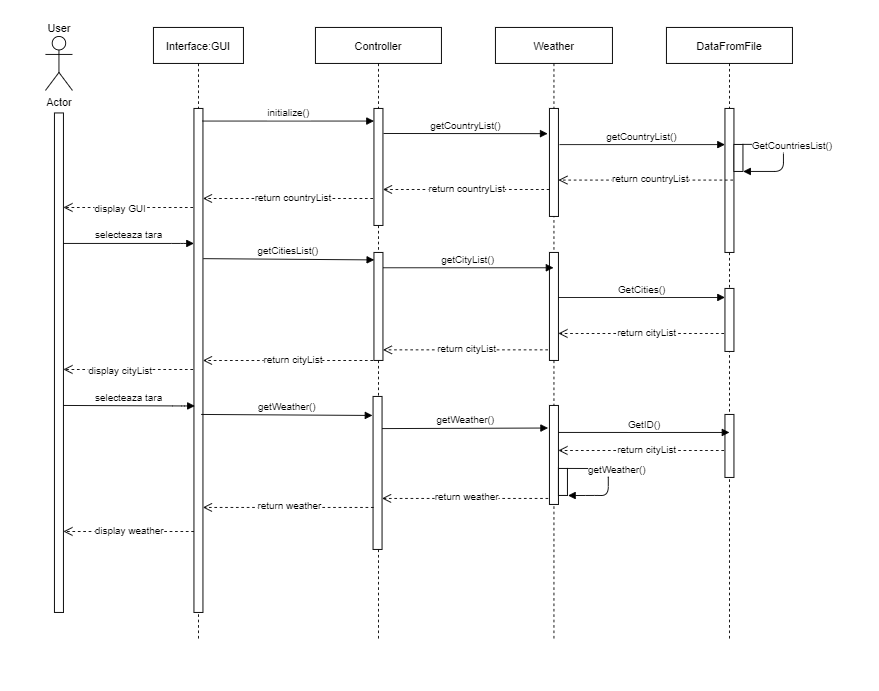

The diagram above was exported from draw.io. Its source (the exported page's mxGraphModel, read from the mxfile embedded in the PNG):
<mxGraphModel dx="1826" dy="840" grid="1" gridSize="10" guides="1" tooltips="1" connect="1" arrows="1" fold="1" page="1" pageScale="1" pageWidth="827" pageHeight="1169" math="0" shadow="0">
  <root>
    <mxCell id="0" />
    <mxCell id="1" parent="0" />
    <mxCell id="tqxQwsBHy75nKkF6mZzN-1" value="Interface:GUI" style="shape=umlLifeline;perimeter=lifelinePerimeter;container=1;collapsible=0;recursiveResize=0;rounded=0;shadow=0;strokeWidth=1;" vertex="1" parent="1">
      <mxGeometry x="170" y="40" width="100" height="680" as="geometry" />
    </mxCell>
    <mxCell id="tqxQwsBHy75nKkF6mZzN-2" value="" style="points=[];perimeter=orthogonalPerimeter;rounded=0;shadow=0;strokeWidth=1;" vertex="1" parent="tqxQwsBHy75nKkF6mZzN-1">
      <mxGeometry x="45" y="90" width="10" height="560" as="geometry" />
    </mxCell>
    <mxCell id="tqxQwsBHy75nKkF6mZzN-3" value="Controller" style="shape=umlLifeline;perimeter=lifelinePerimeter;container=1;collapsible=0;recursiveResize=0;rounded=0;shadow=0;strokeWidth=1;" vertex="1" parent="1">
      <mxGeometry x="350" y="40" width="140" height="680" as="geometry" />
    </mxCell>
    <mxCell id="tqxQwsBHy75nKkF6mZzN-4" value="" style="points=[];perimeter=orthogonalPerimeter;rounded=0;shadow=0;strokeWidth=1;" vertex="1" parent="tqxQwsBHy75nKkF6mZzN-3">
      <mxGeometry x="65" y="90" width="10" height="130" as="geometry" />
    </mxCell>
    <mxCell id="tqxQwsBHy75nKkF6mZzN-39" value="" style="points=[];perimeter=orthogonalPerimeter;rounded=0;shadow=0;strokeWidth=1;" vertex="1" parent="tqxQwsBHy75nKkF6mZzN-3">
      <mxGeometry x="65" y="250" width="10" height="120" as="geometry" />
    </mxCell>
    <mxCell id="tqxQwsBHy75nKkF6mZzN-55" value="" style="points=[];perimeter=orthogonalPerimeter;rounded=0;shadow=0;strokeWidth=1;" vertex="1" parent="tqxQwsBHy75nKkF6mZzN-3">
      <mxGeometry x="64" y="410" width="10" height="170" as="geometry" />
    </mxCell>
    <mxCell id="tqxQwsBHy75nKkF6mZzN-6" value="Actor" style="shape=umlActor;verticalLabelPosition=bottom;verticalAlign=top;html=1;outlineConnect=0;" vertex="1" parent="1">
      <mxGeometry x="50" y="50" width="30" height="60" as="geometry" />
    </mxCell>
    <mxCell id="tqxQwsBHy75nKkF6mZzN-7" value="User" style="text;html=1;align=center;verticalAlign=middle;resizable=0;points=[];autosize=1;" vertex="1" parent="1">
      <mxGeometry x="45" y="30" width="40" height="20" as="geometry" />
    </mxCell>
    <mxCell id="tqxQwsBHy75nKkF6mZzN-8" value="" style="points=[];perimeter=orthogonalPerimeter;rounded=0;shadow=0;strokeWidth=1;" vertex="1" parent="1">
      <mxGeometry x="60" y="135" width="10" height="555" as="geometry" />
    </mxCell>
    <mxCell id="tqxQwsBHy75nKkF6mZzN-10" value="Weather" style="shape=umlLifeline;perimeter=lifelinePerimeter;container=1;collapsible=0;recursiveResize=0;rounded=0;shadow=0;strokeWidth=1;" vertex="1" parent="1">
      <mxGeometry x="550" y="40" width="130" height="680" as="geometry" />
    </mxCell>
    <mxCell id="tqxQwsBHy75nKkF6mZzN-11" value="" style="points=[];perimeter=orthogonalPerimeter;rounded=0;shadow=0;strokeWidth=1;" vertex="1" parent="tqxQwsBHy75nKkF6mZzN-10">
      <mxGeometry x="60" y="90" width="10" height="120" as="geometry" />
    </mxCell>
    <mxCell id="tqxQwsBHy75nKkF6mZzN-41" value="" style="points=[];perimeter=orthogonalPerimeter;rounded=0;shadow=0;strokeWidth=1;" vertex="1" parent="tqxQwsBHy75nKkF6mZzN-10">
      <mxGeometry x="60" y="250" width="10" height="120" as="geometry" />
    </mxCell>
    <mxCell id="tqxQwsBHy75nKkF6mZzN-57" value="" style="points=[];perimeter=orthogonalPerimeter;rounded=0;shadow=0;strokeWidth=1;" vertex="1" parent="tqxQwsBHy75nKkF6mZzN-10">
      <mxGeometry x="60" y="420" width="10" height="110" as="geometry" />
    </mxCell>
    <mxCell id="tqxQwsBHy75nKkF6mZzN-67" value="" style="points=[];perimeter=orthogonalPerimeter;rounded=0;shadow=0;strokeWidth=1;" vertex="1" parent="tqxQwsBHy75nKkF6mZzN-10">
      <mxGeometry x="70" y="490" width="10" height="30" as="geometry" />
    </mxCell>
    <mxCell id="tqxQwsBHy75nKkF6mZzN-18" value="selecteaza tara" style="verticalAlign=bottom;endArrow=block;shadow=0;strokeWidth=1;" edge="1" parent="1" source="tqxQwsBHy75nKkF6mZzN-8" target="tqxQwsBHy75nKkF6mZzN-2">
      <mxGeometry relative="1" as="geometry">
        <mxPoint x="80" y="310" as="sourcePoint" />
        <mxPoint x="215.60000000000002" y="206.04999999999995" as="targetPoint" />
        <Array as="points">
          <mxPoint x="200" y="280" />
        </Array>
      </mxGeometry>
    </mxCell>
    <mxCell id="tqxQwsBHy75nKkF6mZzN-19" value="" style="verticalAlign=bottom;endArrow=open;dashed=1;endSize=8;exitX=-0.1;exitY=0.961;shadow=0;strokeWidth=1;exitDx=0;exitDy=0;exitPerimeter=0;" edge="1" parent="1">
      <mxGeometry relative="1" as="geometry">
        <mxPoint x="70" y="240.00000000000006" as="targetPoint" />
        <mxPoint x="214" y="240.00000000000006" as="sourcePoint" />
      </mxGeometry>
    </mxCell>
    <mxCell id="tqxQwsBHy75nKkF6mZzN-38" value="display GUI" style="edgeLabel;html=1;align=center;verticalAlign=middle;resizable=0;points=[];" vertex="1" connectable="0" parent="tqxQwsBHy75nKkF6mZzN-19">
      <mxGeometry x="0.1389" y="1" relative="1" as="geometry">
        <mxPoint as="offset" />
      </mxGeometry>
    </mxCell>
    <mxCell id="tqxQwsBHy75nKkF6mZzN-21" value="initialize()" style="verticalAlign=bottom;endArrow=block;shadow=0;strokeWidth=1;exitX=0.96;exitY=0.025;exitDx=0;exitDy=0;exitPerimeter=0;" edge="1" parent="1" source="tqxQwsBHy75nKkF6mZzN-2" target="tqxQwsBHy75nKkF6mZzN-4">
      <mxGeometry relative="1" as="geometry">
        <mxPoint x="250" y="150" as="sourcePoint" />
        <mxPoint x="410" y="141" as="targetPoint" />
      </mxGeometry>
    </mxCell>
    <mxCell id="tqxQwsBHy75nKkF6mZzN-22" value="getCountryList()" style="verticalAlign=bottom;endArrow=block;shadow=0;strokeWidth=1;exitX=1.067;exitY=0.214;exitDx=0;exitDy=0;exitPerimeter=0;" edge="1" parent="1" source="tqxQwsBHy75nKkF6mZzN-4">
      <mxGeometry relative="1" as="geometry">
        <mxPoint x="430" y="152" as="sourcePoint" />
        <mxPoint x="608" y="158" as="targetPoint" />
      </mxGeometry>
    </mxCell>
    <mxCell id="tqxQwsBHy75nKkF6mZzN-24" value="DataFromFile" style="shape=umlLifeline;perimeter=lifelinePerimeter;container=1;collapsible=0;recursiveResize=0;rounded=0;shadow=0;strokeWidth=1;" vertex="1" parent="1">
      <mxGeometry x="740" y="40" width="140" height="680" as="geometry" />
    </mxCell>
    <mxCell id="tqxQwsBHy75nKkF6mZzN-25" value="" style="points=[];perimeter=orthogonalPerimeter;rounded=0;shadow=0;strokeWidth=1;" vertex="1" parent="tqxQwsBHy75nKkF6mZzN-24">
      <mxGeometry x="65" y="90" width="10" height="160" as="geometry" />
    </mxCell>
    <mxCell id="tqxQwsBHy75nKkF6mZzN-26" value="" style="points=[];perimeter=orthogonalPerimeter;rounded=0;shadow=0;strokeWidth=1;" vertex="1" parent="tqxQwsBHy75nKkF6mZzN-24">
      <mxGeometry x="75" y="130" width="10" height="30" as="geometry" />
    </mxCell>
    <mxCell id="tqxQwsBHy75nKkF6mZzN-27" value="GetCountriesList()" style="verticalAlign=bottom;endArrow=block;shadow=0;strokeWidth=1;exitX=0.962;exitY=-0.003;exitDx=0;exitDy=0;exitPerimeter=0;entryX=1.024;entryY=1;entryDx=0;entryDy=0;entryPerimeter=0;" edge="1" parent="tqxQwsBHy75nKkF6mZzN-24" source="tqxQwsBHy75nKkF6mZzN-26" target="tqxQwsBHy75nKkF6mZzN-26">
      <mxGeometry x="-0.0781" y="10" relative="1" as="geometry">
        <mxPoint x="-114.39999999999998" y="120.07999999999993" as="sourcePoint" />
        <mxPoint x="-120" y="152" as="targetPoint" />
        <Array as="points">
          <mxPoint x="130" y="130" />
          <mxPoint x="130" y="160" />
        </Array>
        <mxPoint as="offset" />
      </mxGeometry>
    </mxCell>
    <mxCell id="tqxQwsBHy75nKkF6mZzN-43" value="" style="points=[];perimeter=orthogonalPerimeter;rounded=0;shadow=0;strokeWidth=1;" vertex="1" parent="tqxQwsBHy75nKkF6mZzN-24">
      <mxGeometry x="65" y="290" width="10" height="70" as="geometry" />
    </mxCell>
    <mxCell id="tqxQwsBHy75nKkF6mZzN-58" value="" style="points=[];perimeter=orthogonalPerimeter;rounded=0;shadow=0;strokeWidth=1;" vertex="1" parent="tqxQwsBHy75nKkF6mZzN-24">
      <mxGeometry x="65" y="430" width="10" height="70" as="geometry" />
    </mxCell>
    <mxCell id="tqxQwsBHy75nKkF6mZzN-28" value="getCountryList()" style="verticalAlign=bottom;endArrow=block;shadow=0;strokeWidth=1;exitX=1.12;exitY=0.335;exitDx=0;exitDy=0;exitPerimeter=0;" edge="1" parent="1" source="tqxQwsBHy75nKkF6mZzN-11" target="tqxQwsBHy75nKkF6mZzN-25">
      <mxGeometry relative="1" as="geometry">
        <mxPoint x="630" y="161.60000000000002" as="sourcePoint" />
        <mxPoint x="815" y="160" as="targetPoint" />
      </mxGeometry>
    </mxCell>
    <mxCell id="tqxQwsBHy75nKkF6mZzN-30" value="" style="verticalAlign=bottom;endArrow=open;dashed=1;endSize=8;exitX=-0.1;exitY=0.961;shadow=0;strokeWidth=1;exitDx=0;exitDy=0;exitPerimeter=0;" edge="1" parent="1">
      <mxGeometry relative="1" as="geometry">
        <mxPoint x="620" y="209.58" as="targetPoint" />
        <mxPoint x="814" y="209.58" as="sourcePoint" />
      </mxGeometry>
    </mxCell>
    <mxCell id="tqxQwsBHy75nKkF6mZzN-31" value="return countryList" style="edgeLabel;html=1;align=center;verticalAlign=middle;resizable=0;points=[];" vertex="1" connectable="0" parent="tqxQwsBHy75nKkF6mZzN-30">
      <mxGeometry x="-0.0486" y="-2" relative="1" as="geometry">
        <mxPoint as="offset" />
      </mxGeometry>
    </mxCell>
    <mxCell id="tqxQwsBHy75nKkF6mZzN-33" value="" style="verticalAlign=bottom;endArrow=open;dashed=1;endSize=8;shadow=0;strokeWidth=1;" edge="1" parent="1">
      <mxGeometry relative="1" as="geometry">
        <mxPoint x="425" y="220" as="targetPoint" />
        <mxPoint x="610" y="220" as="sourcePoint" />
      </mxGeometry>
    </mxCell>
    <mxCell id="tqxQwsBHy75nKkF6mZzN-34" value="return countryList" style="edgeLabel;html=1;align=center;verticalAlign=middle;resizable=0;points=[];" vertex="1" connectable="0" parent="tqxQwsBHy75nKkF6mZzN-33">
      <mxGeometry x="-0.0486" y="-2" relative="1" as="geometry">
        <mxPoint x="-4" as="offset" />
      </mxGeometry>
    </mxCell>
    <mxCell id="tqxQwsBHy75nKkF6mZzN-35" value="" style="verticalAlign=bottom;endArrow=open;dashed=1;endSize=8;exitX=-0.1;exitY=0.961;shadow=0;strokeWidth=1;exitDx=0;exitDy=0;exitPerimeter=0;" edge="1" parent="1">
      <mxGeometry relative="1" as="geometry">
        <mxPoint x="225" y="230" as="targetPoint" />
        <mxPoint x="414" y="230" as="sourcePoint" />
      </mxGeometry>
    </mxCell>
    <mxCell id="tqxQwsBHy75nKkF6mZzN-36" value="return countryList" style="edgeLabel;html=1;align=center;verticalAlign=middle;resizable=0;points=[];" vertex="1" connectable="0" parent="tqxQwsBHy75nKkF6mZzN-35">
      <mxGeometry x="-0.0486" y="-2" relative="1" as="geometry">
        <mxPoint as="offset" />
      </mxGeometry>
    </mxCell>
    <mxCell id="tqxQwsBHy75nKkF6mZzN-40" value="getCitiesList()" style="verticalAlign=bottom;endArrow=block;shadow=0;strokeWidth=1;exitX=1.043;exitY=0.298;exitDx=0;exitDy=0;exitPerimeter=0;entryX=0.033;entryY=0.069;entryDx=0;entryDy=0;entryPerimeter=0;" edge="1" parent="1" source="tqxQwsBHy75nKkF6mZzN-2" target="tqxQwsBHy75nKkF6mZzN-39">
      <mxGeometry relative="1" as="geometry">
        <mxPoint x="230" y="340" as="sourcePoint" />
        <mxPoint x="416" y="295" as="targetPoint" />
      </mxGeometry>
    </mxCell>
    <mxCell id="tqxQwsBHy75nKkF6mZzN-46" value="GetCities()" style="verticalAlign=bottom;endArrow=block;shadow=0;strokeWidth=1;exitX=1.055;exitY=0.198;exitDx=0;exitDy=0;exitPerimeter=0;" edge="1" parent="1" target="tqxQwsBHy75nKkF6mZzN-43">
      <mxGeometry relative="1" as="geometry">
        <mxPoint x="620" y="340.00000000000006" as="sourcePoint" />
        <mxPoint x="800" y="340" as="targetPoint" />
      </mxGeometry>
    </mxCell>
    <mxCell id="tqxQwsBHy75nKkF6mZzN-47" value="" style="verticalAlign=bottom;endArrow=open;dashed=1;endSize=8;exitX=-0.1;exitY=0.961;shadow=0;strokeWidth=1;exitDx=0;exitDy=0;exitPerimeter=0;" edge="1" parent="1">
      <mxGeometry relative="1" as="geometry">
        <mxPoint x="620" y="380" as="targetPoint" />
        <mxPoint x="804" y="380" as="sourcePoint" />
      </mxGeometry>
    </mxCell>
    <mxCell id="tqxQwsBHy75nKkF6mZzN-48" value="return cityList" style="edgeLabel;html=1;align=center;verticalAlign=middle;resizable=0;points=[];" vertex="1" connectable="0" parent="tqxQwsBHy75nKkF6mZzN-47">
      <mxGeometry x="-0.0486" y="-2" relative="1" as="geometry">
        <mxPoint as="offset" />
      </mxGeometry>
    </mxCell>
    <mxCell id="tqxQwsBHy75nKkF6mZzN-49" value="" style="verticalAlign=bottom;endArrow=open;dashed=1;endSize=8;exitX=-0.16;exitY=0.902;shadow=0;strokeWidth=1;exitDx=0;exitDy=0;exitPerimeter=0;" edge="1" parent="1" source="tqxQwsBHy75nKkF6mZzN-41" target="tqxQwsBHy75nKkF6mZzN-39">
      <mxGeometry relative="1" as="geometry">
        <mxPoint x="430" y="450" as="targetPoint" />
        <mxPoint x="609" y="450" as="sourcePoint" />
      </mxGeometry>
    </mxCell>
    <mxCell id="tqxQwsBHy75nKkF6mZzN-50" value="return cityList" style="edgeLabel;html=1;align=center;verticalAlign=middle;resizable=0;points=[];" vertex="1" connectable="0" parent="tqxQwsBHy75nKkF6mZzN-49">
      <mxGeometry x="-0.0486" y="-2" relative="1" as="geometry">
        <mxPoint x="-4" as="offset" />
      </mxGeometry>
    </mxCell>
    <mxCell id="tqxQwsBHy75nKkF6mZzN-51" value="" style="verticalAlign=bottom;endArrow=open;dashed=1;endSize=8;exitX=-0.1;exitY=0.961;shadow=0;strokeWidth=1;exitDx=0;exitDy=0;exitPerimeter=0;" edge="1" parent="1">
      <mxGeometry relative="1" as="geometry">
        <mxPoint x="225" y="410" as="targetPoint" />
        <mxPoint x="414" y="410" as="sourcePoint" />
      </mxGeometry>
    </mxCell>
    <mxCell id="tqxQwsBHy75nKkF6mZzN-52" value="return cityList" style="edgeLabel;html=1;align=center;verticalAlign=middle;resizable=0;points=[];" vertex="1" connectable="0" parent="tqxQwsBHy75nKkF6mZzN-51">
      <mxGeometry x="-0.0486" y="-2" relative="1" as="geometry">
        <mxPoint as="offset" />
      </mxGeometry>
    </mxCell>
    <mxCell id="tqxQwsBHy75nKkF6mZzN-53" value="" style="verticalAlign=bottom;endArrow=open;dashed=1;endSize=8;exitX=-0.1;exitY=0.961;shadow=0;strokeWidth=1;exitDx=0;exitDy=0;exitPerimeter=0;" edge="1" parent="1">
      <mxGeometry relative="1" as="geometry">
        <mxPoint x="70" y="420.00000000000006" as="targetPoint" />
        <mxPoint x="214" y="420.00000000000006" as="sourcePoint" />
      </mxGeometry>
    </mxCell>
    <mxCell id="tqxQwsBHy75nKkF6mZzN-54" value="display cityList" style="edgeLabel;html=1;align=center;verticalAlign=middle;resizable=0;points=[];" vertex="1" connectable="0" parent="tqxQwsBHy75nKkF6mZzN-53">
      <mxGeometry x="0.1389" y="1" relative="1" as="geometry">
        <mxPoint as="offset" />
      </mxGeometry>
    </mxCell>
    <mxCell id="tqxQwsBHy75nKkF6mZzN-42" value="getCityList()" style="verticalAlign=bottom;endArrow=block;shadow=0;strokeWidth=1;exitX=1.02;exitY=0.142;exitDx=0;exitDy=0;exitPerimeter=0;" edge="1" parent="1" source="tqxQwsBHy75nKkF6mZzN-39" target="tqxQwsBHy75nKkF6mZzN-10">
      <mxGeometry relative="1" as="geometry">
        <mxPoint x="425" y="357.15999999999997" as="sourcePoint" />
        <mxPoint x="608" y="310" as="targetPoint" />
      </mxGeometry>
    </mxCell>
    <mxCell id="tqxQwsBHy75nKkF6mZzN-65" value="selecteaza tara" style="verticalAlign=bottom;endArrow=block;shadow=0;strokeWidth=1;exitX=0.9;exitY=0.173;exitDx=0;exitDy=0;exitPerimeter=0;" edge="1" parent="1">
      <mxGeometry relative="1" as="geometry">
        <mxPoint x="70" y="460.00499999999994" as="sourcePoint" />
        <mxPoint x="216" y="460.55" as="targetPoint" />
        <Array as="points">
          <mxPoint x="201" y="460.55" />
        </Array>
      </mxGeometry>
    </mxCell>
    <mxCell id="tqxQwsBHy75nKkF6mZzN-66" value="getWeather()" style="verticalAlign=bottom;endArrow=block;shadow=0;strokeWidth=1;exitX=1;exitY=0.199;exitDx=0;exitDy=0;exitPerimeter=0;entryX=0.033;entryY=0.069;entryDx=0;entryDy=0;entryPerimeter=0;" edge="1" parent="1">
      <mxGeometry relative="1" as="geometry">
        <mxPoint x="223" y="470" as="sourcePoint" />
        <mxPoint x="413.3299999999999" y="471.12" as="targetPoint" />
      </mxGeometry>
    </mxCell>
    <mxCell id="tqxQwsBHy75nKkF6mZzN-56" value="getWeather()" style="verticalAlign=bottom;endArrow=block;shadow=0;strokeWidth=1;entryX=-0.155;entryY=0.228;entryDx=0;entryDy=0;entryPerimeter=0;exitX=1.014;exitY=0.21;exitDx=0;exitDy=0;exitPerimeter=0;" edge="1" parent="1" target="tqxQwsBHy75nKkF6mZzN-57" source="tqxQwsBHy75nKkF6mZzN-55">
      <mxGeometry relative="1" as="geometry">
        <mxPoint x="427" y="567.16" as="sourcePoint" />
        <mxPoint x="264.6299999999999" y="527.83" as="targetPoint" />
      </mxGeometry>
    </mxCell>
    <mxCell id="tqxQwsBHy75nKkF6mZzN-59" value="GetID()" style="verticalAlign=bottom;endArrow=block;shadow=0;strokeWidth=1;exitX=1.055;exitY=0.198;exitDx=0;exitDy=0;exitPerimeter=0;entryX=0.5;entryY=0.286;entryDx=0;entryDy=0;entryPerimeter=0;" edge="1" parent="1" target="tqxQwsBHy75nKkF6mZzN-58">
      <mxGeometry relative="1" as="geometry">
        <mxPoint x="620" y="490" as="sourcePoint" />
        <mxPoint x="800" y="490" as="targetPoint" />
      </mxGeometry>
    </mxCell>
    <mxCell id="tqxQwsBHy75nKkF6mZzN-60" value="" style="verticalAlign=bottom;endArrow=open;dashed=1;endSize=8;exitX=-0.1;exitY=0.961;shadow=0;strokeWidth=1;exitDx=0;exitDy=0;exitPerimeter=0;" edge="1" parent="1">
      <mxGeometry relative="1" as="geometry">
        <mxPoint x="620" y="510" as="targetPoint" />
        <mxPoint x="803.9999999999998" y="510" as="sourcePoint" />
      </mxGeometry>
    </mxCell>
    <mxCell id="tqxQwsBHy75nKkF6mZzN-61" value="return cityList" style="edgeLabel;html=1;align=center;verticalAlign=middle;resizable=0;points=[];" vertex="1" connectable="0" parent="tqxQwsBHy75nKkF6mZzN-60">
      <mxGeometry x="-0.0486" y="-2" relative="1" as="geometry">
        <mxPoint as="offset" />
      </mxGeometry>
    </mxCell>
    <mxCell id="tqxQwsBHy75nKkF6mZzN-68" value="getWeather()" style="verticalAlign=bottom;endArrow=block;shadow=0;strokeWidth=1;exitX=0.962;exitY=-0.003;exitDx=0;exitDy=0;exitPerimeter=0;entryX=1.024;entryY=1;entryDx=0;entryDy=0;entryPerimeter=0;" edge="1" parent="1">
      <mxGeometry x="-0.0781" y="10" relative="1" as="geometry">
        <mxPoint x="629.9999999999999" y="530" as="sourcePoint" />
        <mxPoint x="630.62" y="560.0899999999999" as="targetPoint" />
        <Array as="points">
          <mxPoint x="675.38" y="530.0899999999999" />
          <mxPoint x="675.38" y="560.0899999999999" />
          <mxPoint x="660" y="560" />
        </Array>
        <mxPoint as="offset" />
      </mxGeometry>
    </mxCell>
    <mxCell id="tqxQwsBHy75nKkF6mZzN-62" value="" style="verticalAlign=bottom;endArrow=open;dashed=1;endSize=8;shadow=0;strokeWidth=1;exitX=-0.134;exitY=0.939;exitDx=0;exitDy=0;exitPerimeter=0;" edge="1" parent="1" target="tqxQwsBHy75nKkF6mZzN-55" source="tqxQwsBHy75nKkF6mZzN-57">
      <mxGeometry relative="1" as="geometry">
        <mxPoint x="432" y="660" as="targetPoint" />
        <mxPoint x="611" y="660" as="sourcePoint" />
      </mxGeometry>
    </mxCell>
    <mxCell id="tqxQwsBHy75nKkF6mZzN-63" value="return weather" style="edgeLabel;html=1;align=center;verticalAlign=middle;resizable=0;points=[];" vertex="1" connectable="0" parent="tqxQwsBHy75nKkF6mZzN-62">
      <mxGeometry x="-0.0486" y="-2" relative="1" as="geometry">
        <mxPoint x="-4" as="offset" />
      </mxGeometry>
    </mxCell>
    <mxCell id="tqxQwsBHy75nKkF6mZzN-69" value="" style="verticalAlign=bottom;endArrow=open;dashed=1;endSize=8;shadow=0;strokeWidth=1;exitX=-0.134;exitY=0.939;exitDx=0;exitDy=0;exitPerimeter=0;" edge="1" parent="1" target="tqxQwsBHy75nKkF6mZzN-2">
      <mxGeometry relative="1" as="geometry">
        <mxPoint x="230" y="573.2900000000001" as="targetPoint" />
        <mxPoint x="414.65999999999985" y="573.2900000000001" as="sourcePoint" />
      </mxGeometry>
    </mxCell>
    <mxCell id="tqxQwsBHy75nKkF6mZzN-70" value="return weather" style="edgeLabel;html=1;align=center;verticalAlign=middle;resizable=0;points=[];" vertex="1" connectable="0" parent="tqxQwsBHy75nKkF6mZzN-69">
      <mxGeometry x="-0.0486" y="-2" relative="1" as="geometry">
        <mxPoint x="-4" as="offset" />
      </mxGeometry>
    </mxCell>
    <mxCell id="tqxQwsBHy75nKkF6mZzN-71" value="" style="verticalAlign=bottom;endArrow=open;dashed=1;endSize=8;shadow=0;strokeWidth=1;exitX=-0.134;exitY=0.939;exitDx=0;exitDy=0;exitPerimeter=0;" edge="1" parent="1">
      <mxGeometry relative="1" as="geometry">
        <mxPoint x="70" y="600" as="targetPoint" />
        <mxPoint x="214.99999999999983" y="600.0000000000001" as="sourcePoint" />
      </mxGeometry>
    </mxCell>
    <mxCell id="tqxQwsBHy75nKkF6mZzN-72" value="display weather" style="edgeLabel;html=1;align=center;verticalAlign=middle;resizable=0;points=[];" vertex="1" connectable="0" parent="tqxQwsBHy75nKkF6mZzN-71">
      <mxGeometry x="-0.0486" y="-2" relative="1" as="geometry">
        <mxPoint x="-4" as="offset" />
      </mxGeometry>
    </mxCell>
  </root>
</mxGraphModel>